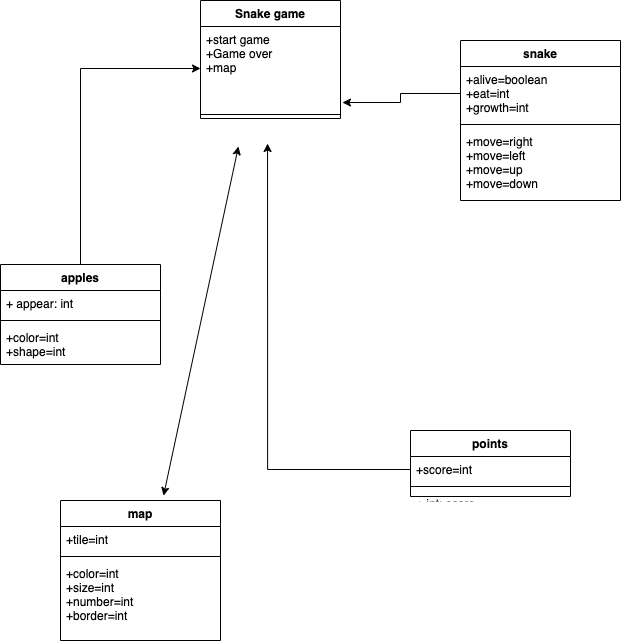

The diagram above was exported from draw.io. Its source (the exported page's mxGraphModel, read from the mxfile embedded in the PNG):
<mxGraphModel dx="800" dy="1019" grid="1" gridSize="10" guides="1" tooltips="1" connect="1" arrows="1" fold="1" page="1" pageScale="1" pageWidth="850" pageHeight="1100" math="0" shadow="0">
  <root>
    <mxCell id="0" />
    <mxCell id="1" parent="0" />
    <mxCell id="ef6IR7TtmGllDBI6nfl_-1" value="Snake game" style="swimlane;fontStyle=1;align=center;verticalAlign=top;childLayout=stackLayout;horizontal=1;startSize=26;horizontalStack=0;resizeParent=1;resizeParentMax=0;resizeLast=0;collapsible=1;marginBottom=0;" parent="1" vertex="1">
      <mxGeometry x="260" y="200" width="140" height="118" as="geometry" />
    </mxCell>
    <mxCell id="ef6IR7TtmGllDBI6nfl_-2" value="+start game&#10;+Game over&#10;+map&#10;&#10;" style="text;strokeColor=none;fillColor=none;align=left;verticalAlign=top;spacingLeft=4;spacingRight=4;overflow=hidden;rotatable=0;points=[[0,0.5],[1,0.5]];portConstraint=eastwest;" parent="ef6IR7TtmGllDBI6nfl_-1" vertex="1">
      <mxGeometry y="26" width="140" height="84" as="geometry" />
    </mxCell>
    <mxCell id="ef6IR7TtmGllDBI6nfl_-3" value="" style="line;strokeWidth=1;fillColor=none;align=left;verticalAlign=middle;spacingTop=-1;spacingLeft=3;spacingRight=3;rotatable=0;labelPosition=right;points=[];portConstraint=eastwest;" parent="ef6IR7TtmGllDBI6nfl_-1" vertex="1">
      <mxGeometry y="110" width="140" height="8" as="geometry" />
    </mxCell>
    <mxCell id="PfCfjhib4sUb-mUkVj5f-1" value="snake" style="swimlane;fontStyle=1;align=center;verticalAlign=top;childLayout=stackLayout;horizontal=1;startSize=26;horizontalStack=0;resizeParent=1;resizeParentMax=0;resizeLast=0;collapsible=1;marginBottom=0;" parent="1" vertex="1">
      <mxGeometry x="520" y="240" width="160" height="160" as="geometry" />
    </mxCell>
    <mxCell id="PfCfjhib4sUb-mUkVj5f-2" value="+alive=boolean&#10;+eat=int&#10;+growth=int" style="text;strokeColor=none;fillColor=none;align=left;verticalAlign=top;spacingLeft=4;spacingRight=4;overflow=hidden;rotatable=0;points=[[0,0.5],[1,0.5]];portConstraint=eastwest;" parent="PfCfjhib4sUb-mUkVj5f-1" vertex="1">
      <mxGeometry y="26" width="160" height="54" as="geometry" />
    </mxCell>
    <mxCell id="PfCfjhib4sUb-mUkVj5f-3" value="" style="line;strokeWidth=1;fillColor=none;align=left;verticalAlign=middle;spacingTop=-1;spacingLeft=3;spacingRight=3;rotatable=0;labelPosition=right;points=[];portConstraint=eastwest;" parent="PfCfjhib4sUb-mUkVj5f-1" vertex="1">
      <mxGeometry y="80" width="160" height="8" as="geometry" />
    </mxCell>
    <mxCell id="PfCfjhib4sUb-mUkVj5f-4" value="+move=right&#10;+move=left&#10;+move=up&#10;+move=down&#10;" style="text;strokeColor=none;fillColor=none;align=left;verticalAlign=top;spacingLeft=4;spacingRight=4;overflow=hidden;rotatable=0;points=[[0,0.5],[1,0.5]];portConstraint=eastwest;" parent="PfCfjhib4sUb-mUkVj5f-1" vertex="1">
      <mxGeometry y="88" width="160" height="72" as="geometry" />
    </mxCell>
    <mxCell id="PfCfjhib4sUb-mUkVj5f-20" style="edgeStyle=orthogonalEdgeStyle;rounded=0;orthogonalLoop=1;jettySize=auto;html=1;entryX=0;entryY=0.5;entryDx=0;entryDy=0;" parent="1" source="PfCfjhib4sUb-mUkVj5f-5" target="ef6IR7TtmGllDBI6nfl_-2" edge="1">
      <mxGeometry relative="1" as="geometry" />
    </mxCell>
    <mxCell id="PfCfjhib4sUb-mUkVj5f-5" value="apples" style="swimlane;fontStyle=1;align=center;verticalAlign=top;childLayout=stackLayout;horizontal=1;startSize=26;horizontalStack=0;resizeParent=1;resizeParentMax=0;resizeLast=0;collapsible=1;marginBottom=0;" parent="1" vertex="1">
      <mxGeometry x="60" y="464" width="160" height="100" as="geometry" />
    </mxCell>
    <mxCell id="PfCfjhib4sUb-mUkVj5f-6" value="+ appear: int" style="text;strokeColor=none;fillColor=none;align=left;verticalAlign=top;spacingLeft=4;spacingRight=4;overflow=hidden;rotatable=0;points=[[0,0.5],[1,0.5]];portConstraint=eastwest;" parent="PfCfjhib4sUb-mUkVj5f-5" vertex="1">
      <mxGeometry y="26" width="160" height="26" as="geometry" />
    </mxCell>
    <mxCell id="PfCfjhib4sUb-mUkVj5f-7" value="" style="line;strokeWidth=1;fillColor=none;align=left;verticalAlign=middle;spacingTop=-1;spacingLeft=3;spacingRight=3;rotatable=0;labelPosition=right;points=[];portConstraint=eastwest;" parent="PfCfjhib4sUb-mUkVj5f-5" vertex="1">
      <mxGeometry y="52" width="160" height="8" as="geometry" />
    </mxCell>
    <mxCell id="PfCfjhib4sUb-mUkVj5f-8" value="+color=int&#10;+shape=int" style="text;strokeColor=none;fillColor=none;align=left;verticalAlign=top;spacingLeft=4;spacingRight=4;overflow=hidden;rotatable=0;points=[[0,0.5],[1,0.5]];portConstraint=eastwest;" parent="PfCfjhib4sUb-mUkVj5f-5" vertex="1">
      <mxGeometry y="60" width="160" height="40" as="geometry" />
    </mxCell>
    <mxCell id="PfCfjhib4sUb-mUkVj5f-9" value="map" style="swimlane;fontStyle=1;align=center;verticalAlign=top;childLayout=stackLayout;horizontal=1;startSize=26;horizontalStack=0;resizeParent=1;resizeParentMax=0;resizeLast=0;collapsible=1;marginBottom=0;" parent="1" vertex="1">
      <mxGeometry x="120" y="700" width="160" height="140" as="geometry" />
    </mxCell>
    <mxCell id="PfCfjhib4sUb-mUkVj5f-10" value="+tile=int" style="text;strokeColor=none;fillColor=none;align=left;verticalAlign=top;spacingLeft=4;spacingRight=4;overflow=hidden;rotatable=0;points=[[0,0.5],[1,0.5]];portConstraint=eastwest;" parent="PfCfjhib4sUb-mUkVj5f-9" vertex="1">
      <mxGeometry y="26" width="160" height="26" as="geometry" />
    </mxCell>
    <mxCell id="PfCfjhib4sUb-mUkVj5f-11" value="" style="line;strokeWidth=1;fillColor=none;align=left;verticalAlign=middle;spacingTop=-1;spacingLeft=3;spacingRight=3;rotatable=0;labelPosition=right;points=[];portConstraint=eastwest;" parent="PfCfjhib4sUb-mUkVj5f-9" vertex="1">
      <mxGeometry y="52" width="160" height="8" as="geometry" />
    </mxCell>
    <mxCell id="PfCfjhib4sUb-mUkVj5f-12" value="+color=int&#10;+size=int&#10;+number=int&#10;+border=int" style="text;strokeColor=none;fillColor=none;align=left;verticalAlign=top;spacingLeft=4;spacingRight=4;overflow=hidden;rotatable=0;points=[[0,0.5],[1,0.5]];portConstraint=eastwest;" parent="PfCfjhib4sUb-mUkVj5f-9" vertex="1">
      <mxGeometry y="60" width="160" height="80" as="geometry" />
    </mxCell>
    <mxCell id="PfCfjhib4sUb-mUkVj5f-13" value="points" style="swimlane;fontStyle=1;align=center;verticalAlign=top;childLayout=stackLayout;horizontal=1;startSize=26;horizontalStack=0;resizeParent=1;resizeParentMax=0;resizeLast=0;collapsible=1;marginBottom=0;" parent="1" vertex="1">
      <mxGeometry x="470" y="630" width="160" height="66" as="geometry" />
    </mxCell>
    <mxCell id="PfCfjhib4sUb-mUkVj5f-14" value="+score=int" style="text;strokeColor=none;fillColor=none;align=left;verticalAlign=top;spacingLeft=4;spacingRight=4;overflow=hidden;rotatable=0;points=[[0,0.5],[1,0.5]];portConstraint=eastwest;" parent="PfCfjhib4sUb-mUkVj5f-13" vertex="1">
      <mxGeometry y="26" width="160" height="26" as="geometry" />
    </mxCell>
    <mxCell id="PfCfjhib4sUb-mUkVj5f-15" value="" style="line;strokeWidth=1;fillColor=none;align=left;verticalAlign=middle;spacingTop=-1;spacingLeft=3;spacingRight=3;rotatable=0;labelPosition=right;points=[];portConstraint=eastwest;" parent="PfCfjhib4sUb-mUkVj5f-13" vertex="1">
      <mxGeometry y="52" width="160" height="8" as="geometry" />
    </mxCell>
    <mxCell id="PfCfjhib4sUb-mUkVj5f-16" value="+ int: score" style="text;strokeColor=none;fillColor=none;align=left;verticalAlign=top;spacingLeft=4;spacingRight=4;overflow=hidden;rotatable=0;points=[[0,0.5],[1,0.5]];portConstraint=eastwest;" parent="PfCfjhib4sUb-mUkVj5f-13" vertex="1">
      <mxGeometry y="60" width="160" height="6" as="geometry" />
    </mxCell>
    <mxCell id="PfCfjhib4sUb-mUkVj5f-17" value="" style="endArrow=classic;startArrow=classic;html=1;rounded=0;exitX=0.644;exitY=-0.035;exitDx=0;exitDy=0;exitPerimeter=0;entryX=0.271;entryY=1.077;entryDx=0;entryDy=0;entryPerimeter=0;" parent="1" source="PfCfjhib4sUb-mUkVj5f-9" edge="1">
      <mxGeometry width="50" height="50" relative="1" as="geometry">
        <mxPoint x="380" y="570" as="sourcePoint" />
        <mxPoint x="297.94000000000005" y="346.00199999999995" as="targetPoint" />
      </mxGeometry>
    </mxCell>
    <mxCell id="PfCfjhib4sUb-mUkVj5f-18" style="edgeStyle=orthogonalEdgeStyle;rounded=0;orthogonalLoop=1;jettySize=auto;html=1;entryX=1.014;entryY=0.905;entryDx=0;entryDy=0;entryPerimeter=0;" parent="1" source="PfCfjhib4sUb-mUkVj5f-2" target="ef6IR7TtmGllDBI6nfl_-2" edge="1">
      <mxGeometry relative="1" as="geometry" />
    </mxCell>
    <mxCell id="PfCfjhib4sUb-mUkVj5f-19" style="edgeStyle=orthogonalEdgeStyle;rounded=0;orthogonalLoop=1;jettySize=auto;html=1;entryX=0.479;entryY=0.962;entryDx=0;entryDy=0;entryPerimeter=0;" parent="1" source="PfCfjhib4sUb-mUkVj5f-14" edge="1">
      <mxGeometry relative="1" as="geometry">
        <mxPoint x="327.05999999999995" y="343.01199999999994" as="targetPoint" />
      </mxGeometry>
    </mxCell>
  </root>
</mxGraphModel>